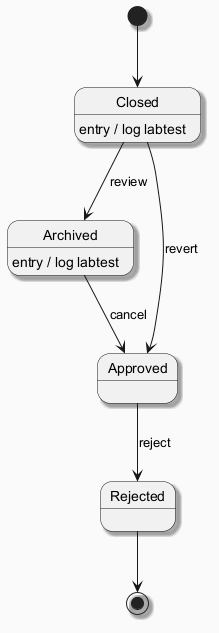

The diagram above was rendered by PlantUML. Its source (embedded in the PNG):
@startuml
skinparam backgroundColor #FAFAFA
skinparam classBackgroundColor #FFF3E0
skinparam classBorderColor #E65100
skinparam shadowing true
[*] --> Closed
Closed --> Archived : review
Closed : entry / log labtest
Archived --> Approved : cancel
Archived : entry / log labtest
Approved --> Rejected : reject
Closed --> Approved : revert
Rejected --> [*]
@enduml